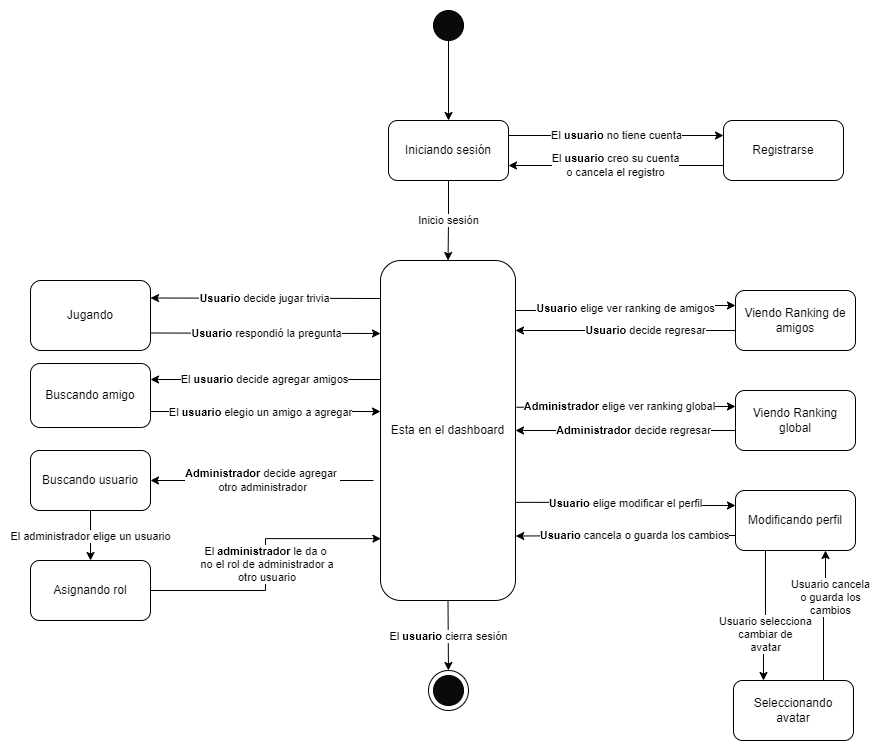

The diagram above was exported from draw.io. Its source (the exported page's mxGraphModel, read from the mxfile embedded in the PNG):
<mxGraphModel dx="2096" dy="956" grid="1" gridSize="10" guides="1" tooltips="1" connect="1" arrows="1" fold="1" page="1" pageScale="1" pageWidth="1169" pageHeight="827" math="0" shadow="0">
  <root>
    <mxCell id="0" />
    <mxCell id="1" parent="0" />
    <mxCell id="k2n0ep2M0I0I4ixBpxBq-6" style="edgeStyle=orthogonalEdgeStyle;rounded=0;orthogonalLoop=1;jettySize=auto;html=1;exitX=0.5;exitY=1;exitDx=0;exitDy=0;entryX=0.5;entryY=0;entryDx=0;entryDy=0;" edge="1" parent="1" source="k2n0ep2M0I0I4ixBpxBq-3" target="k2n0ep2M0I0I4ixBpxBq-5">
      <mxGeometry relative="1" as="geometry" />
    </mxCell>
    <mxCell id="k2n0ep2M0I0I4ixBpxBq-3" value="" style="ellipse;whiteSpace=wrap;html=1;fillColor=#0A0A0A;" vertex="1" parent="1">
      <mxGeometry x="570" y="30" width="30" height="30" as="geometry" />
    </mxCell>
    <mxCell id="k2n0ep2M0I0I4ixBpxBq-8" value="El &lt;b&gt;usuario &lt;/b&gt;no tiene cuenta" style="edgeStyle=orthogonalEdgeStyle;rounded=0;orthogonalLoop=1;jettySize=auto;html=1;exitX=1;exitY=0.25;exitDx=0;exitDy=0;entryX=0;entryY=0.25;entryDx=0;entryDy=0;" edge="1" parent="1" source="k2n0ep2M0I0I4ixBpxBq-5" target="k2n0ep2M0I0I4ixBpxBq-7">
      <mxGeometry relative="1" as="geometry" />
    </mxCell>
    <mxCell id="k2n0ep2M0I0I4ixBpxBq-10" value="Inicio sesión" style="edgeStyle=orthogonalEdgeStyle;rounded=0;orthogonalLoop=1;jettySize=auto;html=1;exitX=0.5;exitY=1;exitDx=0;exitDy=0;" edge="1" parent="1" source="k2n0ep2M0I0I4ixBpxBq-5" target="zcxcAdOUIJujgkMpMTcl-1">
      <mxGeometry relative="1" as="geometry" />
    </mxCell>
    <mxCell id="k2n0ep2M0I0I4ixBpxBq-5" value="Iniciando sesión" style="rounded=1;whiteSpace=wrap;html=1;fillColor=#FFFFFF;" vertex="1" parent="1">
      <mxGeometry x="525" y="140" width="120" height="60" as="geometry" />
    </mxCell>
    <mxCell id="0fYU-UAnslz5T4PMNs_5-10" value="&lt;b&gt;Usuario &lt;/b&gt;decide jugar trivia" style="edgeStyle=none;rounded=0;orthogonalLoop=1;jettySize=auto;html=1;entryX=1;entryY=0.25;entryDx=0;entryDy=0;" edge="1" parent="1" target="0fYU-UAnslz5T4PMNs_5-2">
      <mxGeometry relative="1" as="geometry">
        <mxPoint x="517" y="318" as="sourcePoint" />
      </mxGeometry>
    </mxCell>
    <mxCell id="0fYU-UAnslz5T4PMNs_5-13" value="El &lt;b&gt;usuario &lt;/b&gt;decide agregar amigos" style="edgeStyle=none;rounded=0;orthogonalLoop=1;jettySize=auto;html=1;entryX=1;entryY=0.25;entryDx=0;entryDy=0;" edge="1" parent="1" target="0fYU-UAnslz5T4PMNs_5-12">
      <mxGeometry relative="1" as="geometry">
        <mxPoint x="517" y="399" as="sourcePoint" />
      </mxGeometry>
    </mxCell>
    <mxCell id="0fYU-UAnslz5T4PMNs_5-24" value="El &lt;b&gt;usuario &lt;/b&gt;cierra sesión" style="edgeStyle=none;rounded=0;orthogonalLoop=1;jettySize=auto;html=1;exitX=0.5;exitY=1;exitDx=0;exitDy=0;" edge="1" parent="1">
      <mxGeometry relative="1" as="geometry">
        <mxPoint x="584.9523809523807" y="690" as="targetPoint" />
        <mxPoint x="584.5" y="620" as="sourcePoint" />
      </mxGeometry>
    </mxCell>
    <mxCell id="zcxcAdOUIJujgkMpMTcl-1" value="Esta en el dashboard" style="rounded=1;whiteSpace=wrap;html=1;fillColor=#FFFFFF;" vertex="1" parent="1">
      <mxGeometry x="517" y="280" width="135" height="340" as="geometry" />
    </mxCell>
    <mxCell id="k2n0ep2M0I0I4ixBpxBq-9" value="El &lt;b&gt;usuario &lt;/b&gt;creo su cuenta&lt;br&gt;o cancela el registro" style="edgeStyle=orthogonalEdgeStyle;rounded=0;orthogonalLoop=1;jettySize=auto;html=1;exitX=0;exitY=0.75;exitDx=0;exitDy=0;entryX=1;entryY=0.75;entryDx=0;entryDy=0;" edge="1" parent="1" source="k2n0ep2M0I0I4ixBpxBq-7" target="k2n0ep2M0I0I4ixBpxBq-5">
      <mxGeometry relative="1" as="geometry" />
    </mxCell>
    <mxCell id="k2n0ep2M0I0I4ixBpxBq-7" value="Registrarse" style="rounded=1;whiteSpace=wrap;html=1;fillColor=#FFFFFF;" vertex="1" parent="1">
      <mxGeometry x="860" y="140" width="120" height="60" as="geometry" />
    </mxCell>
    <mxCell id="0fYU-UAnslz5T4PMNs_5-11" value="&lt;b&gt;Usuario &lt;/b&gt;respondió la pregunta" style="edgeStyle=none;rounded=0;orthogonalLoop=1;jettySize=auto;html=1;exitX=1;exitY=0.75;exitDx=0;exitDy=0;" edge="1" parent="1" source="0fYU-UAnslz5T4PMNs_5-2">
      <mxGeometry relative="1" as="geometry">
        <mxPoint x="517" y="353" as="targetPoint" />
      </mxGeometry>
    </mxCell>
    <mxCell id="0fYU-UAnslz5T4PMNs_5-2" value="Jugando" style="rounded=1;whiteSpace=wrap;html=1;fillColor=#FFFFFF;" vertex="1" parent="1">
      <mxGeometry x="167" y="300" width="120" height="70" as="geometry" />
    </mxCell>
    <mxCell id="LZGMBZm_g_1pMcrYy0lP-3" value="Viendo Ranking de amigos" style="rounded=1;whiteSpace=wrap;html=1;fillColor=#FFFFFF;" vertex="1" parent="1">
      <mxGeometry x="872" y="310" width="120" height="60" as="geometry" />
    </mxCell>
    <mxCell id="PVeDl_xXGhZ80_nFgwfU-8" value="&lt;b&gt;Usuario &lt;/b&gt;elige ver ranking de amigos" style="edgeStyle=orthogonalEdgeStyle;rounded=0;orthogonalLoop=1;jettySize=auto;html=1;entryX=0;entryY=0.25;entryDx=0;entryDy=0;" edge="1" parent="1" target="LZGMBZm_g_1pMcrYy0lP-3">
      <mxGeometry relative="1" as="geometry">
        <mxPoint x="652" y="330" as="sourcePoint" />
        <mxPoint x="859" y="330" as="targetPoint" />
      </mxGeometry>
    </mxCell>
    <mxCell id="PVeDl_xXGhZ80_nFgwfU-10" value="&lt;b&gt;Usuario &lt;/b&gt;decide regresar" style="edgeStyle=orthogonalEdgeStyle;rounded=0;orthogonalLoop=1;jettySize=auto;html=1;exitX=0;exitY=0.75;exitDx=0;exitDy=0;" edge="1" parent="1">
      <mxGeometry x="-0.1818" relative="1" as="geometry">
        <mxPoint x="872" y="350" as="sourcePoint" />
        <mxPoint x="652" y="350" as="targetPoint" />
        <mxPoint as="offset" />
      </mxGeometry>
    </mxCell>
    <mxCell id="0fYU-UAnslz5T4PMNs_5-18" style="edgeStyle=none;rounded=0;orthogonalLoop=1;jettySize=auto;html=1;exitX=1;exitY=0.75;exitDx=0;exitDy=0;" edge="1" parent="1" source="0fYU-UAnslz5T4PMNs_5-12">
      <mxGeometry relative="1" as="geometry">
        <mxPoint x="309" y="417" as="sourcePoint" />
        <mxPoint x="517" y="431" as="targetPoint" />
      </mxGeometry>
    </mxCell>
    <mxCell id="0fYU-UAnslz5T4PMNs_5-19" value="El &lt;b&gt;usuario &lt;/b&gt;elegio un amigo a agregar" style="edgeLabel;html=1;align=center;verticalAlign=middle;resizable=0;points=[];" vertex="1" connectable="0" parent="0fYU-UAnslz5T4PMNs_5-18">
      <mxGeometry x="-0.1655" relative="1" as="geometry">
        <mxPoint x="14" as="offset" />
      </mxGeometry>
    </mxCell>
    <mxCell id="0fYU-UAnslz5T4PMNs_5-12" value="Buscando amigo" style="rounded=1;whiteSpace=wrap;html=1;fillColor=#FFFFFF;" vertex="1" parent="1">
      <mxGeometry x="167" y="383" width="120" height="64" as="geometry" />
    </mxCell>
    <mxCell id="jSDZqTkf7QDi2Fr3GppV-3" style="edgeStyle=orthogonalEdgeStyle;rounded=0;orthogonalLoop=1;jettySize=auto;html=1;exitX=0;exitY=0.75;exitDx=0;exitDy=0;entryX=1.002;entryY=0.428;entryDx=0;entryDy=0;entryPerimeter=0;" edge="1" parent="1" source="eL7yXhyXQCgdPYM8TFa2-1">
      <mxGeometry relative="1" as="geometry">
        <mxPoint x="652.27" y="555.52" as="targetPoint" />
      </mxGeometry>
    </mxCell>
    <mxCell id="jSDZqTkf7QDi2Fr3GppV-4" value="&lt;b&gt;Usuario &lt;/b&gt;cancela o guarda los cambios" style="edgeLabel;html=1;align=center;verticalAlign=middle;resizable=0;points=[];" connectable="0" vertex="1" parent="jSDZqTkf7QDi2Fr3GppV-3">
      <mxGeometry x="-0.1041" y="-1" relative="1" as="geometry">
        <mxPoint x="-3" as="offset" />
      </mxGeometry>
    </mxCell>
    <mxCell id="3GxuLi1Sr5EKtdFkycWL-3" style="edgeStyle=orthogonalEdgeStyle;rounded=0;orthogonalLoop=1;jettySize=auto;html=1;exitX=0.25;exitY=1;exitDx=0;exitDy=0;entryX=0.25;entryY=0;entryDx=0;entryDy=0;" edge="1" parent="1" source="eL7yXhyXQCgdPYM8TFa2-1" target="3GxuLi1Sr5EKtdFkycWL-1">
      <mxGeometry relative="1" as="geometry" />
    </mxCell>
    <mxCell id="3GxuLi1Sr5EKtdFkycWL-6" value="Usuario selecciona&lt;br&gt;cambiar de&lt;br&gt;avatar" style="edgeLabel;html=1;align=center;verticalAlign=middle;resizable=0;points=[];" connectable="0" vertex="1" parent="3GxuLi1Sr5EKtdFkycWL-3">
      <mxGeometry x="0.3" y="1" relative="1" as="geometry">
        <mxPoint as="offset" />
      </mxGeometry>
    </mxCell>
    <mxCell id="eL7yXhyXQCgdPYM8TFa2-1" value="Modificando perfil" style="rounded=1;whiteSpace=wrap;html=1;fillColor=#FFFFFF;" vertex="1" parent="1">
      <mxGeometry x="872" y="510" width="120" height="60" as="geometry" />
    </mxCell>
    <mxCell id="eL7yXhyXQCgdPYM8TFa2-2" value="&lt;b&gt;Usuario &lt;/b&gt;elige modificar el perfil" style="edgeStyle=orthogonalEdgeStyle;rounded=0;orthogonalLoop=1;jettySize=auto;html=1;exitX=1;exitY=0.829;exitDx=0;exitDy=0;exitPerimeter=0;entryX=0;entryY=0.25;entryDx=0;entryDy=0;" edge="1" parent="1" target="eL7yXhyXQCgdPYM8TFa2-1">
      <mxGeometry relative="1" as="geometry">
        <mxPoint x="652" y="521.8599999999999" as="sourcePoint" />
        <mxPoint x="870" y="520" as="targetPoint" />
      </mxGeometry>
    </mxCell>
    <mxCell id="3GxuLi1Sr5EKtdFkycWL-4" style="edgeStyle=orthogonalEdgeStyle;rounded=0;orthogonalLoop=1;jettySize=auto;html=1;exitX=0.75;exitY=0;exitDx=0;exitDy=0;entryX=0.75;entryY=1;entryDx=0;entryDy=0;" edge="1" parent="1" source="3GxuLi1Sr5EKtdFkycWL-1" target="eL7yXhyXQCgdPYM8TFa2-1">
      <mxGeometry relative="1" as="geometry" />
    </mxCell>
    <mxCell id="3GxuLi1Sr5EKtdFkycWL-5" value="Usuario cancela&lt;br&gt;o guarda los&lt;br&gt;cambios" style="edgeLabel;html=1;align=center;verticalAlign=middle;resizable=0;points=[];" connectable="0" vertex="1" parent="3GxuLi1Sr5EKtdFkycWL-4">
      <mxGeometry x="0.3" y="-4" relative="1" as="geometry">
        <mxPoint as="offset" />
      </mxGeometry>
    </mxCell>
    <mxCell id="3GxuLi1Sr5EKtdFkycWL-1" value="Seleccionando&lt;br&gt;avatar" style="rounded=1;whiteSpace=wrap;html=1;fillColor=#FFFFFF;" vertex="1" parent="1">
      <mxGeometry x="870" y="700" width="120" height="60" as="geometry" />
    </mxCell>
    <mxCell id="0fYU-UAnslz5T4PMNs_5-23" value="" style="group" vertex="1" connectable="0" parent="1">
      <mxGeometry x="565" y="690" width="40" height="40" as="geometry" />
    </mxCell>
    <mxCell id="0fYU-UAnslz5T4PMNs_5-21" value="" style="ellipse;whiteSpace=wrap;html=1;fillColor=#0A0A0A;" vertex="1" parent="0fYU-UAnslz5T4PMNs_5-23">
      <mxGeometry x="5" y="5" width="30" height="30" as="geometry" />
    </mxCell>
    <mxCell id="0fYU-UAnslz5T4PMNs_5-22" value="" style="ellipse;whiteSpace=wrap;html=1;fillColor=none;" vertex="1" parent="0fYU-UAnslz5T4PMNs_5-23">
      <mxGeometry width="40" height="40" as="geometry" />
    </mxCell>
    <mxCell id="Uj3Yz-ydGOUOahZoUwPA-4" value="El administrador elige un usuario" style="edgeStyle=none;rounded=0;orthogonalLoop=1;jettySize=auto;html=1;exitX=0.5;exitY=1;exitDx=0;exitDy=0;entryX=0.5;entryY=0;entryDx=0;entryDy=0;" edge="1" parent="1" source="Uj3Yz-ydGOUOahZoUwPA-1" target="Uj3Yz-ydGOUOahZoUwPA-3">
      <mxGeometry relative="1" as="geometry" />
    </mxCell>
    <mxCell id="Uj3Yz-ydGOUOahZoUwPA-1" value="Buscando usuario" style="rounded=1;whiteSpace=wrap;html=1;fillColor=none;" vertex="1" parent="1">
      <mxGeometry x="167" y="470" width="120" height="60" as="geometry" />
    </mxCell>
    <mxCell id="Uj3Yz-ydGOUOahZoUwPA-2" value="&lt;b&gt;Administrador &lt;/b&gt;decide agregar&amp;nbsp;&lt;br&gt;otro administrador" style="endArrow=classic;html=1;rounded=0;entryX=1;entryY=0.5;entryDx=0;entryDy=0;" edge="1" parent="1" target="Uj3Yz-ydGOUOahZoUwPA-1">
      <mxGeometry width="50" height="50" relative="1" as="geometry">
        <mxPoint x="510" y="500" as="sourcePoint" />
        <mxPoint x="370" y="510" as="targetPoint" />
      </mxGeometry>
    </mxCell>
    <mxCell id="8pjISnUPXximcPmWUZmD-1" value="Viendo&amp;nbsp;Ranking global" style="rounded=1;whiteSpace=wrap;html=1;fillColor=#FFFFFF;" vertex="1" parent="1">
      <mxGeometry x="872" y="410" width="120" height="60" as="geometry" />
    </mxCell>
    <mxCell id="8pjISnUPXximcPmWUZmD-2" value="&lt;b&gt;Administrador&lt;/b&gt; elige ver ranking global" style="rounded=0;orthogonalLoop=1;jettySize=auto;html=1;entryX=0;entryY=0.25;entryDx=0;entryDy=0;exitX=1.008;exitY=0.314;exitDx=0;exitDy=0;exitPerimeter=0;" edge="1" parent="1">
      <mxGeometry x="-0.0566" relative="1" as="geometry">
        <mxPoint x="653.0799999999999" y="426.76" as="sourcePoint" />
        <mxPoint x="872" y="426" as="targetPoint" />
        <Array as="points">
          <mxPoint x="760" y="426" />
        </Array>
        <mxPoint as="offset" />
      </mxGeometry>
    </mxCell>
    <mxCell id="8pjISnUPXximcPmWUZmD-3" value="&lt;b&gt;Administrador&lt;/b&gt; decide regresar" style="edgeStyle=orthogonalEdgeStyle;rounded=0;orthogonalLoop=1;jettySize=auto;html=1;exitX=0;exitY=0.75;exitDx=0;exitDy=0;" edge="1" parent="1">
      <mxGeometry x="-0.0727" relative="1" as="geometry">
        <mxPoint x="872" y="449.9999999999999" as="sourcePoint" />
        <mxPoint x="652" y="449.9999999999999" as="targetPoint" />
        <mxPoint as="offset" />
      </mxGeometry>
    </mxCell>
    <mxCell id="Uj3Yz-ydGOUOahZoUwPA-5" value="El &lt;b&gt;administrador &lt;/b&gt;le da o&lt;br&gt;&amp;nbsp;no el rol de administrador a&lt;br&gt;&amp;nbsp;otro usuario" style="edgeStyle=orthogonalEdgeStyle;rounded=0;orthogonalLoop=1;jettySize=auto;html=1;exitX=1;exitY=0.5;exitDx=0;exitDy=0;entryX=0.003;entryY=0.818;entryDx=0;entryDy=0;entryPerimeter=0;" edge="1" parent="1" source="Uj3Yz-ydGOUOahZoUwPA-3" target="zcxcAdOUIJujgkMpMTcl-1">
      <mxGeometry relative="1" as="geometry" />
    </mxCell>
    <mxCell id="Uj3Yz-ydGOUOahZoUwPA-3" value="Asignando rol" style="rounded=1;whiteSpace=wrap;html=1;fillColor=none;" vertex="1" parent="1">
      <mxGeometry x="167" y="580" width="120" height="60" as="geometry" />
    </mxCell>
  </root>
</mxGraphModel>